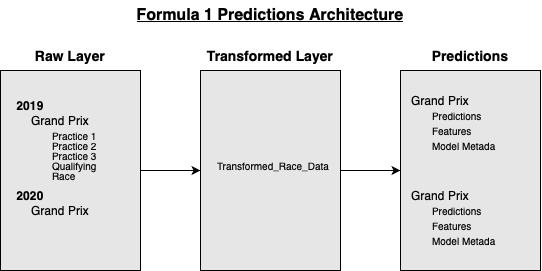

The diagram above was exported from draw.io. Its source (the exported page's mxGraphModel, read from the mxfile embedded in the PNG):
<mxGraphModel dx="788" dy="524" grid="1" gridSize="10" guides="1" tooltips="1" connect="1" arrows="1" fold="1" page="1" pageScale="1" pageWidth="850" pageHeight="1100" math="0" shadow="0">
  <root>
    <mxCell id="0" />
    <mxCell id="1" parent="0" />
    <mxCell id="wprlLYdZLFZ-OwtWECkp-1" value="" style="rounded=0;whiteSpace=wrap;html=1;fillColor=#E6E6E6;" vertex="1" parent="1">
      <mxGeometry x="80" y="80" width="140" height="200" as="geometry" />
    </mxCell>
    <mxCell id="wprlLYdZLFZ-OwtWECkp-2" value="Grand Prix" style="text;html=1;align=center;verticalAlign=middle;whiteSpace=wrap;rounded=0;" vertex="1" parent="1">
      <mxGeometry x="110" y="120" width="60" height="20" as="geometry" />
    </mxCell>
    <mxCell id="wprlLYdZLFZ-OwtWECkp-3" value="&lt;b&gt;2019&lt;/b&gt;" style="text;html=1;align=center;verticalAlign=middle;whiteSpace=wrap;rounded=0;" vertex="1" parent="1">
      <mxGeometry x="80" y="100" width="60" height="30" as="geometry" />
    </mxCell>
    <mxCell id="wprlLYdZLFZ-OwtWECkp-4" value="&lt;font style=&quot;font-size: 10px;&quot;&gt;Practice 1&lt;/font&gt;" style="text;html=1;align=left;verticalAlign=middle;whiteSpace=wrap;rounded=0;" vertex="1" parent="1">
      <mxGeometry x="130" y="140" width="60" height="10" as="geometry" />
    </mxCell>
    <mxCell id="wprlLYdZLFZ-OwtWECkp-5" value="&lt;font size=&quot;1&quot;&gt;Practice 2&lt;/font&gt;" style="text;html=1;align=left;verticalAlign=middle;whiteSpace=wrap;rounded=0;" vertex="1" parent="1">
      <mxGeometry x="130" y="150" width="60" height="10" as="geometry" />
    </mxCell>
    <mxCell id="wprlLYdZLFZ-OwtWECkp-6" value="&lt;font style=&quot;font-size: 10px;&quot;&gt;Practice 3&lt;/font&gt;" style="text;html=1;align=left;verticalAlign=middle;whiteSpace=wrap;rounded=0;" vertex="1" parent="1">
      <mxGeometry x="130" y="160" width="60" height="10" as="geometry" />
    </mxCell>
    <mxCell id="wprlLYdZLFZ-OwtWECkp-7" value="&lt;font style=&quot;font-size: 10px;&quot;&gt;Qualifying&lt;/font&gt;" style="text;html=1;align=left;verticalAlign=middle;whiteSpace=wrap;rounded=0;" vertex="1" parent="1">
      <mxGeometry x="130" y="170" width="60" height="10" as="geometry" />
    </mxCell>
    <mxCell id="wprlLYdZLFZ-OwtWECkp-8" value="&lt;font style=&quot;font-size: 10px;&quot;&gt;Race&lt;/font&gt;" style="text;html=1;align=left;verticalAlign=middle;whiteSpace=wrap;rounded=0;" vertex="1" parent="1">
      <mxGeometry x="130" y="180" width="60" height="10" as="geometry" />
    </mxCell>
    <mxCell id="wprlLYdZLFZ-OwtWECkp-9" value="&lt;b&gt;2020&lt;/b&gt;" style="text;html=1;align=center;verticalAlign=middle;whiteSpace=wrap;rounded=0;" vertex="1" parent="1">
      <mxGeometry x="80" y="190" width="60" height="30" as="geometry" />
    </mxCell>
    <mxCell id="wprlLYdZLFZ-OwtWECkp-10" value="Grand Prix" style="text;html=1;align=center;verticalAlign=middle;whiteSpace=wrap;rounded=0;" vertex="1" parent="1">
      <mxGeometry x="110" y="210" width="60" height="20" as="geometry" />
    </mxCell>
    <mxCell id="wprlLYdZLFZ-OwtWECkp-11" value="&lt;font style=&quot;font-size: 14px;&quot;&gt;&lt;b&gt;Raw Layer&lt;/b&gt;&lt;/font&gt;" style="text;html=1;align=center;verticalAlign=middle;whiteSpace=wrap;rounded=0;" vertex="1" parent="1">
      <mxGeometry x="110" y="50" width="80" height="30" as="geometry" />
    </mxCell>
    <mxCell id="wprlLYdZLFZ-OwtWECkp-23" style="edgeStyle=orthogonalEdgeStyle;rounded=0;orthogonalLoop=1;jettySize=auto;html=1;" edge="1" parent="1" source="wprlLYdZLFZ-OwtWECkp-12" target="wprlLYdZLFZ-OwtWECkp-15">
      <mxGeometry relative="1" as="geometry" />
    </mxCell>
    <mxCell id="wprlLYdZLFZ-OwtWECkp-12" value="" style="rounded=0;whiteSpace=wrap;html=1;fillColor=#E6E6E6;" vertex="1" parent="1">
      <mxGeometry x="280" y="80" width="140" height="200" as="geometry" />
    </mxCell>
    <mxCell id="wprlLYdZLFZ-OwtWECkp-13" value="&lt;font style=&quot;font-size: 14px;&quot;&gt;&lt;b&gt;Transformed Layer&lt;/b&gt;&lt;/font&gt;" style="text;html=1;align=center;verticalAlign=middle;whiteSpace=wrap;rounded=0;" vertex="1" parent="1">
      <mxGeometry x="280" y="50" width="140" height="30" as="geometry" />
    </mxCell>
    <mxCell id="wprlLYdZLFZ-OwtWECkp-14" value="&lt;font size=&quot;1&quot;&gt;Transformed_Race_Data&lt;/font&gt;" style="text;html=1;align=left;verticalAlign=middle;whiteSpace=wrap;rounded=0;" vertex="1" parent="1">
      <mxGeometry x="295" y="170" width="110" height="10" as="geometry" />
    </mxCell>
    <mxCell id="wprlLYdZLFZ-OwtWECkp-15" value="" style="rounded=0;whiteSpace=wrap;html=1;fillColor=#E6E6E6;" vertex="1" parent="1">
      <mxGeometry x="480" y="80" width="140" height="200" as="geometry" />
    </mxCell>
    <mxCell id="wprlLYdZLFZ-OwtWECkp-16" value="&lt;font size=&quot;1&quot;&gt;Predictions&lt;/font&gt;" style="text;html=1;align=left;verticalAlign=middle;whiteSpace=wrap;rounded=0;" vertex="1" parent="1">
      <mxGeometry x="510" y="120" width="110" height="10" as="geometry" />
    </mxCell>
    <mxCell id="wprlLYdZLFZ-OwtWECkp-17" value="&lt;font size=&quot;1&quot;&gt;Features&lt;/font&gt;" style="text;html=1;align=left;verticalAlign=middle;whiteSpace=wrap;rounded=0;" vertex="1" parent="1">
      <mxGeometry x="510" y="135" width="110" height="10" as="geometry" />
    </mxCell>
    <mxCell id="wprlLYdZLFZ-OwtWECkp-18" value="Grand Prix" style="text;html=1;align=center;verticalAlign=middle;whiteSpace=wrap;rounded=0;" vertex="1" parent="1">
      <mxGeometry x="490" y="100" width="60" height="20" as="geometry" />
    </mxCell>
    <mxCell id="wprlLYdZLFZ-OwtWECkp-19" value="Grand Prix" style="text;html=1;align=center;verticalAlign=middle;whiteSpace=wrap;rounded=0;" vertex="1" parent="1">
      <mxGeometry x="490" y="195" width="60" height="20" as="geometry" />
    </mxCell>
    <mxCell id="wprlLYdZLFZ-OwtWECkp-20" value="&lt;font size=&quot;1&quot;&gt;Model Metada&lt;/font&gt;" style="text;html=1;align=left;verticalAlign=middle;whiteSpace=wrap;rounded=0;" vertex="1" parent="1">
      <mxGeometry x="510" y="150" width="110" height="10" as="geometry" />
    </mxCell>
    <mxCell id="wprlLYdZLFZ-OwtWECkp-22" value="" style="endArrow=classic;html=1;rounded=0;exitX=1;exitY=0.5;exitDx=0;exitDy=0;entryX=0;entryY=0.5;entryDx=0;entryDy=0;" edge="1" parent="1" source="wprlLYdZLFZ-OwtWECkp-1" target="wprlLYdZLFZ-OwtWECkp-12">
      <mxGeometry width="50" height="50" relative="1" as="geometry">
        <mxPoint x="280" y="220" as="sourcePoint" />
        <mxPoint x="330" y="170" as="targetPoint" />
      </mxGeometry>
    </mxCell>
    <mxCell id="wprlLYdZLFZ-OwtWECkp-24" value="&lt;font style=&quot;font-size: 14px;&quot;&gt;&lt;b&gt;Predictions&lt;/b&gt;&lt;/font&gt;" style="text;html=1;align=center;verticalAlign=middle;whiteSpace=wrap;rounded=0;" vertex="1" parent="1">
      <mxGeometry x="480" y="50" width="140" height="30" as="geometry" />
    </mxCell>
    <mxCell id="wprlLYdZLFZ-OwtWECkp-25" value="&lt;font size=&quot;1&quot;&gt;Predictions&lt;/font&gt;" style="text;html=1;align=left;verticalAlign=middle;whiteSpace=wrap;rounded=0;" vertex="1" parent="1">
      <mxGeometry x="510" y="215" width="110" height="10" as="geometry" />
    </mxCell>
    <mxCell id="wprlLYdZLFZ-OwtWECkp-26" value="&lt;font size=&quot;1&quot;&gt;Features&lt;/font&gt;" style="text;html=1;align=left;verticalAlign=middle;whiteSpace=wrap;rounded=0;" vertex="1" parent="1">
      <mxGeometry x="510" y="230" width="110" height="10" as="geometry" />
    </mxCell>
    <mxCell id="wprlLYdZLFZ-OwtWECkp-27" value="&lt;font size=&quot;1&quot;&gt;Model Metada&lt;/font&gt;" style="text;html=1;align=left;verticalAlign=middle;whiteSpace=wrap;rounded=0;" vertex="1" parent="1">
      <mxGeometry x="510" y="245" width="110" height="10" as="geometry" />
    </mxCell>
    <mxCell id="wprlLYdZLFZ-OwtWECkp-28" value="&lt;font style=&quot;font-size: 16px;&quot;&gt;&lt;b&gt;&lt;u&gt;Formula 1 Predictions Architecture&lt;/u&gt;&lt;/b&gt;&lt;/font&gt;" style="text;html=1;align=center;verticalAlign=middle;whiteSpace=wrap;rounded=0;" vertex="1" parent="1">
      <mxGeometry x="215" y="10" width="270" height="30" as="geometry" />
    </mxCell>
  </root>
</mxGraphModel>